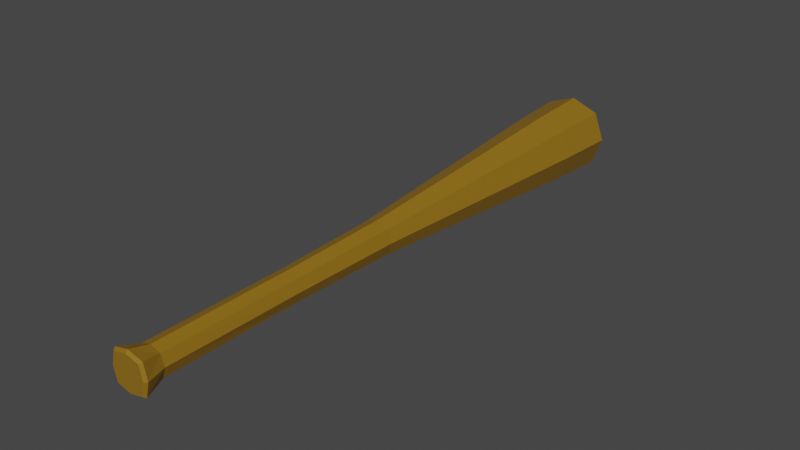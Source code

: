 # Source: BaseballBat1.blend  (saved by Blender 3.2.14; exported with 4.5.12 LTS)
import bpy
from mathutils import Matrix  # noqa: F401  (used for matrix-valued properties, if any)

bpy.ops.wm.read_factory_settings(use_empty=True)
scene = bpy.context.scene
scene.name = 'Scene'

# ---- collections
col_collection = bpy.data.collections.new('Collection'); scene.collection.children.link(col_collection)

# ---- materials (node trees are filled in below, after node groups)
mat_wood1baseballbat1 = bpy.data.materials.new('Wood1BaseballBat1')
mat_wood1baseballbat1.use_transparent_shadow = False

# ---- material node trees
mat_wood1baseballbat1.use_nodes = True; mat_wood1baseballbat1.node_tree.nodes.clear()
_N = mat_wood1baseballbat1.node_tree.nodes; _L = mat_wood1baseballbat1.node_tree.links
n0 = _N.new('ShaderNodeBsdfPrincipled'); n0.name = 'Principled BSDF'; n0.location = (10, 300)
n0.distribution = 'GGX'
n0.subsurface_method = 'RANDOM_WALK_SKIN'
n0.inputs[0].default_value = (0.2738, 0.1441, 0.007688, 1.0)
n0.inputs[3].default_value = 1.45
n0.inputs[27].default_value = (0.0, 0.0, 0.0, 1.0)
n0.inputs[28].default_value = 1.0
n1 = _N.new('ShaderNodeOutputMaterial'); n1.name = 'Material Output'; n1.location = (300, 300)
_L.new(n0.outputs[0], n1.inputs[0])
n1.is_active_output = True

# ---- world
world_world = bpy.data.worlds.new('World'); scene.world = world_world
world_world.use_nodes = True; world_world.node_tree.nodes.clear()
_N = world_world.node_tree.nodes; _L = world_world.node_tree.links
n0 = _N.new('ShaderNodeOutputWorld'); n0.name = 'World Output'; n0.location = (300, 300)
n1 = _N.new('ShaderNodeBackground'); n1.name = 'Background'; n1.location = (10, 300)
n1.inputs[0].default_value = (0.05088, 0.05088, 0.05088, 1.0)
_L.new(n1.outputs[0], n0.inputs[0])
n0.is_active_output = True
world_world.color = (0.05088, 0.05088, 0.05088)
world_world.use_sun_shadow = False
world_world.sun_shadow_jitter_overblur = 0.0

# ---- meshes
me_cube = bpy.data.meshes.new('Cube')
me_cube.from_pydata([(-0.01698, -0.4064, 0.01698), (-0.01698, -0.4064, -0.01698), (0.01698, -0.4064, 0.01698), (0.01698, -0.4064, -0.01698), (-0.01955, -0.01056, 0.01955), (-0.01955, -0.01056, -0.01955), (0.01955, -0.01056, 0.01955), (0.01955, -0.01056, -0.01955), (-0.03524, 0.5153, 0.03524), (-0.03524, 0.5153, -0.03524), (0.03524, 0.5153, 0.03524), (0.03524, 0.5153, -0.03524), (-0.04081, 0.3992, 0.04081), (-0.04081, 0.3992, -0.04081), (0.04081, 0.3992, 0.04081), (0.04081, 0.3992, -0.04081), (0.02243, -0.4064, -1.323e-07), (-4.615e-09, -0.4064, 0.02243), (-4.725e-09, -0.4064, -0.02243), (-0.02243, -0.4064, -1.323e-07), (0.02688, -0.01056, -3.444e-09), (8.397e-10, -0.01056, 0.02688), (8.397e-10, -0.01056, -0.02688), (-0.02688, -0.01056, -3.444e-09), (-0.017, -0.1781, 0.017), (-0.017, -0.1781, -0.017), (0.017, -0.1781, 0.017), (0.017, -0.1781, -0.017), (0.04303, 0.5167, 1.684e-07), (6.02e-09, 0.5167, 0.04303), (7.071e-09, 0.5167, -0.04303), (-0.04303, 0.5167, 1.684e-07), (-0.04404, 0.4958, 0.04404), (0.04404, 0.4958, 0.04404), (-0.04404, 0.4958, -0.04404), (0.04404, 0.4958, -0.04404), (0.05612, 0.3992, 1.301e-07), (4.399e-09, 0.3992, -0.05612), (5.1e-09, 0.3992, 0.05612), (-0.05612, 0.3992, 1.308e-07), (-6.138e-09, -0.4412, -1.44e-07), (-0.02338, -0.1781, -5.802e-08), (-0.06061, 0.4959, 1.616e-07), (-1.783e-09, -0.1781, 0.02338), (-1.783e-09, -0.1781, -0.02338), (0.02338, -0.1781, -5.802e-08), (8.159e-09, 0.5198, 1.684e-07), (6.254e-09, 0.4959, 0.06061), (6.429e-09, 0.4959, -0.06061), (0.06061, 0.4959, 1.618e-07), (-0.02478, -0.4371, 0.02478), (-0.02208, -0.4412, 0.02208), (-0.02478, -0.4371, -0.02478), (-0.02208, -0.4412, -0.02208), (0.02208, -0.4412, 0.02208), (0.02478, -0.4371, 0.02478), (0.02478, -0.4371, -0.02478), (0.02208, -0.4412, -0.02208), (-5e-09, -0.4371, 0.031), (-5.212e-09, -0.4412, 0.02734), (-0.031, -0.4371, -1.424e-07), (-0.02734, -0.4412, -1.438e-07), (-4.978e-09, -0.4371, -0.031), (-5.158e-09, -0.4412, -0.02734), (0.031, -0.4371, -1.423e-07), (0.02734, -0.4412, -1.436e-07)], [], [(19, 60, 50, 0), (18, 62, 52, 1), (56, 3, 16, 64), (64, 16, 2, 55), (61, 53, 63, 40), (56, 62, 18, 3), (1, 19, 41, 25), (19, 0, 24, 41), (41, 24, 4, 23), (25, 41, 23, 5), (59, 40, 65, 54), (1, 52, 60, 19), (51, 61, 40, 59), (40, 63, 57, 65), (2, 17, 58, 55), (13, 39, 42, 34), (39, 12, 32, 42), (42, 32, 8, 31), (34, 42, 31, 9), (0, 17, 43, 24), (17, 2, 26, 43), (43, 26, 6, 21), (24, 43, 21, 4), (3, 18, 44, 27), (18, 1, 25, 44), (44, 25, 5, 22), (27, 44, 22, 7), (2, 16, 45, 26), (16, 3, 27, 45), (45, 27, 7, 20), (26, 45, 20, 6), (10, 28, 46, 29), (28, 11, 30, 46), (46, 30, 9, 31), (29, 46, 31, 8), (12, 38, 47, 32), (38, 14, 33, 47), (47, 33, 10, 29), (32, 47, 29, 8), (15, 37, 48, 35), (37, 13, 34, 48), (48, 34, 9, 30), (35, 48, 30, 11), (14, 36, 49, 33), (36, 15, 35, 49), (49, 35, 11, 28), (33, 49, 28, 10), (13, 37, 22, 5), (20, 36, 14, 6), (6, 14, 38, 21), (22, 37, 15, 7), (4, 12, 39, 23), (21, 38, 12, 4), (23, 39, 13, 5), (55, 58, 59, 54), (58, 50, 51, 59), (50, 60, 61, 51), (60, 52, 53, 61), (52, 62, 63, 53), (62, 56, 57, 63), (56, 64, 65, 57), (64, 55, 54, 65), (58, 17, 0, 50), (15, 36, 20, 7)])
_uv = me_cube.uv_layers.new(name='UVMap')
_uv.uv.foreach_set('vector', [0.5, 0.8509, 0.5, 0.9728, 0.375, 0.9691, 0.3366, 0.7884, 0.7259, 0.625, 0.8478, 0.625, 0.8441, 0.75, 0.6634, 0.7884, 0.625, 0.2809, 0.6634, 0.4616, 0.5, 0.3991, 0.5, 0.2772, 0.5, 0.2772, 0.5, 0.3991, 0.3366, 0.4616, 0.375, 0.2809, 0.5, 0.01689, 0.6049, 0.02011, 0.6081, 0.125, 0.5, 0.125, 0.8441, 0.5, 0.8478, 0.625, 0.7259, 0.625, 0.6634, 0.4616, 0.6634, 0.7884, 0.5, 0.8509, 0.5, 0.7448, 0.5877, 0.7127, 0.5, 0.8509, 0.3366, 0.7884, 0.4123, 0.7127, 0.5, 0.7448, 0.5, 0.7448, 0.4123, 0.7127, 0.4167, 0.7083, 0.5, 0.7396, 0.5877, 0.7127, 0.5, 0.7448, 0.5, 0.7396, 0.5833, 0.7083, 0.3919, 0.125, 0.5, 0.125, 0.5, 0.2331, 0.3951, 0.2299, 0.6634, 0.7884, 0.625, 0.9691, 0.5, 0.9728, 0.5, 0.8509, 0.3951, 0.02011, 0.5, 0.01689, 0.5, 0.125, 0.3919, 0.125, 0.5, 0.125, 0.6081, 0.125, 0.6049, 0.2299, 0.5, 0.2331, 0.3366, 0.4616, 0.2741, 0.625, 0.1522, 0.625, 0.1559, 0.5, 0.5833, 0.7083, 0.5, 0.7396, 0.5, 0.7348, 0.5798, 0.7048, 0.5, 0.7396, 0.4167, 0.7083, 0.4202, 0.7048, 0.5, 0.7348, 0.5, 0.7348, 0.4202, 0.7048, 0.4375, 0.6875, 0.5, 0.7012, 0.5798, 0.7048, 0.5, 0.7348, 0.5, 0.7012, 0.5625, 0.6875, 0.3366, 0.7884, 0.2741, 0.625, 0.3802, 0.625, 0.4123, 0.7127, 0.2741, 0.625, 0.3366, 0.4616, 0.4123, 0.5373, 0.3802, 0.625, 0.3802, 0.625, 0.4123, 0.5373, 0.4167, 0.5417, 0.3854, 0.625, 0.4123, 0.7127, 0.3802, 0.625, 0.3854, 0.625, 0.4167, 0.7083, 0.6634, 0.4616, 0.7259, 0.625, 0.6198, 0.625, 0.5877, 0.5373, 0.7259, 0.625, 0.6634, 0.7884, 0.5877, 0.7127, 0.6198, 0.625, 0.6198, 0.625, 0.5877, 0.7127, 0.5833, 0.7083, 0.6146, 0.625, 0.5877, 0.5373, 0.6198, 0.625, 0.6146, 0.625, 0.5833, 0.5417, 0.3366, 0.4616, 0.5, 0.3991, 0.5, 0.5052, 0.4123, 0.5373, 0.5, 0.3991, 0.6634, 0.4616, 0.5877, 0.5373, 0.5, 0.5052, 0.5, 0.5052, 0.5877, 0.5373, 0.5833, 0.5417, 0.5, 0.5104, 0.4123, 0.5373, 0.5, 0.5052, 0.5, 0.5104, 0.4167, 0.5417, 0.4375, 0.5625, 0.5, 0.5488, 0.5, 0.625, 0.4238, 0.625, 0.5, 0.5488, 0.5625, 0.5625, 0.5762, 0.625, 0.5, 0.625, 0.5, 0.625, 0.5762, 0.625, 0.5625, 0.6875, 0.5, 0.7012, 0.4238, 0.625, 0.5, 0.625, 0.5, 0.7012, 0.4375, 0.6875, 0.4167, 0.7083, 0.3854, 0.625, 0.3902, 0.625, 0.4202, 0.7048, 0.3854, 0.625, 0.4167, 0.5417, 0.4202, 0.5452, 0.3902, 0.625, 0.3902, 0.625, 0.4202, 0.5452, 0.4375, 0.5625, 0.4238, 0.625, 0.4202, 0.7048, 0.3902, 0.625, 0.4238, 0.625, 0.4375, 0.6875, 0.5833, 0.5417, 0.6146, 0.625, 0.6098, 0.625, 0.5798, 0.5452, 0.6146, 0.625, 0.5833, 0.7083, 0.5798, 0.7048, 0.6098, 0.625, 0.6098, 0.625, 0.5798, 0.7048, 0.5625, 0.6875, 0.5762, 0.625, 0.5798, 0.5452, 0.6098, 0.625, 0.5762, 0.625, 0.5625, 0.5625, 0.4167, 0.5417, 0.5, 0.5104, 0.5, 0.5152, 0.4202, 0.5452, 0.5, 0.5104, 0.5833, 0.5417, 0.5798, 0.5452, 0.5, 0.5152, 0.5, 0.5152, 0.5798, 0.5452, 0.5625, 0.5625, 0.5, 0.5488, 0.4202, 0.5452, 0.5, 0.5152, 0.5, 0.5488, 0.4375, 0.5625, 0.5833, 0.7083, 0.6146, 0.625, 0.6146, 0.625, 0.5833, 0.7083, 0.5, 0.5104, 0.5, 0.5104, 0.4167, 0.5417, 0.4167, 0.5417, 0.4167, 0.5417, 0.4167, 0.5417, 0.3854, 0.625, 0.3854, 0.625, 0.6146, 0.625, 0.6146, 0.625, 0.5833, 0.5417, 0.5833, 0.5417, 0.4167, 0.7083, 0.4167, 0.7083, 0.5, 0.7396, 0.5, 0.7396, 0.3854, 0.625, 0.3854, 0.625, 0.4167, 0.7083, 0.4167, 0.7083, 0.5, 0.7396, 0.5, 0.7396, 0.5833, 0.7083, 0.5833, 0.7083, 0.1559, 0.5, 0.1522, 0.625, 0.125, 0.6203, 0.125, 0.5122, 0.1522, 0.625, 0.1559, 0.75, 0.125, 0.7378, 0.125, 0.6297, 0.3777, 0.0, 0.4993, 0.0, 0.5, 0.01689, 0.3951, 0.02011, 0.5, 0.9728, 0.625, 0.9691, 0.6128, 1.0, 0.5047, 1.0, 0.625, 0.002657, 0.625, 0.1243, 0.6081, 0.125, 0.6049, 0.02011, 0.625, 0.1257, 0.625, 0.2473, 0.6049, 0.2299, 0.6081, 0.125, 0.625, 0.2809, 0.5, 0.2772, 0.5, 0.2331, 0.6049, 0.2299, 0.5, 0.2772, 0.375, 0.2809, 0.3951, 0.2299, 0.5, 0.2331, 0.1522, 0.625, 0.2741, 0.625, 0.3366, 0.7884, 0.1559, 0.75, 0.5833, 0.5417, 0.5, 0.5104, 0.5, 0.5104, 0.5833, 0.5417])
me_cube.materials.append(mat_wood1baseballbat1)
me_cube.update()

# ---- objects
ob_baseballbat1 = bpy.data.objects.new('BaseballBat1', me_cube)

# ---- transforms, parenting, visibility, modifiers, constraints
ob_baseballbat1.location = (0.0, 0.0, 0.0)

# ---- collection membership
col_collection.objects.link(ob_baseballbat1)

# ---- scene / render settings (as saved in the file)
scene.frame_start = 1; scene.frame_end = 250; scene.frame_set(89)
scene.render.engine = 'BLENDER_EEVEE_NEXT'
scene.cycles.sampling_pattern = 'TABULATED_SOBOL'
scene.cycles.use_light_tree = False
scene.view_settings.view_transform = 'Filmic'
bpy.context.view_layer.update()

# ---- added for rendering (the .blend has no active camera and no usable light): camera, sun
cam_auto = bpy.data.cameras.new('AutoCamera')
cam_auto.lens = 50.0
cam_auto.sensor_width = 36.0
cam_auto.clip_end = 1000.0
ob_auto_camera = bpy.data.objects.new('AutoCamera', cam_auto)
scene.collection.objects.link(ob_auto_camera)
ob_auto_camera.location = (0.903118, -1.04446, 0.722494)
ob_auto_camera.rotation_euler = (1.09748, -7.21219e-08, 0.694738)
scene.camera = ob_auto_camera
light_auto_sun = bpy.data.lights.new('AutoSun', 'SUN')
light_auto_sun.energy = 3.0
light_auto_sun.angle = 0.0523599
ob_auto_sun = bpy.data.objects.new('AutoSun', light_auto_sun)
scene.collection.objects.link(ob_auto_sun)
ob_auto_sun.rotation_euler = (0.872665, 0.174533, 0.523599)
bpy.context.view_layer.update()
